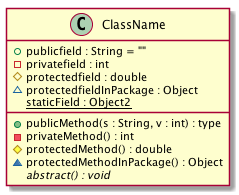

The diagram above was rendered by PlantUML. Its source (embedded in the PNG):
@startuml class-diagram-03a.png

class ClassName {
  {field} + publicfield : String = ""
  {field} - privatefield : int
  {field} # protectedfield : double
  {field} ~ protectedfieldInPackage : Object
  {classifier} staticField : Object2

  {method} + publicMethod(s : String, v : int) : type
  {method} - privateMethod() : int
  {method} # protectedMethod() : double
  {method} ~ protectedMethodInPackage() : Object
  {abstract} abstract() : void
}

@enduml